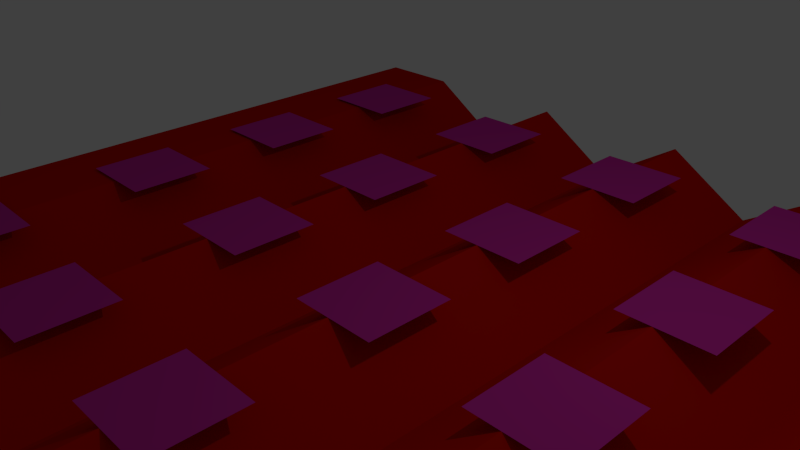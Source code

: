 # Source: farm.blend  (saved by Blender 2.77.0; exported with 4.5.12 LTS)
import bpy
from mathutils import Matrix  # noqa: F401  (used for matrix-valued properties, if any)

bpy.ops.wm.read_factory_settings(use_empty=True)
scene = bpy.context.scene
scene.name = 'Scene'

# ---- collections
col_collection_1 = bpy.data.collections.new('Collection 1'); scene.collection.children.link(col_collection_1)

# ---- materials (node trees are filled in below, after node groups)
mat_material_001 = bpy.data.materials.new('Material.001')
mat_material_001.alpha_threshold = 0.0
mat_material_001.use_transparent_shadow = False
mat_material_001.diffuse_color = (0.6038, 0.02758, 0.3558, 1.0)
mat_material_001.roughness = 0.5
mat_material_001.line_color = (0.0, 0.0, 0.0, 1.0)
mat_material_002 = bpy.data.materials.new('Material.002')
mat_material_002.alpha_threshold = 0.0
mat_material_002.use_transparent_shadow = False
mat_material_002.diffuse_color = (0.6038, 0.004992, 0.001561, 1.0)
mat_material_002.roughness = 0.5

# ---- material node trees

# ---- world
world_world = bpy.data.worlds.new('World'); scene.world = world_world
world_world.color = (0.05088, 0.05088, 0.05088)
world_world.use_sun_shadow = False
world_world.sun_shadow_jitter_overblur = 0.0
world_world.cycles.sampling_method = 'NONE'
world_world.cycles.sample_map_resolution = 256

# ---- cameras
cam_camera = bpy.data.cameras.new('Camera')
cam_camera.clip_end = 100.0
cam_camera.lens = 35.0
cam_camera.sensor_width = 32.0
cam_camera.sensor_height = 18.0
cam_camera.ortho_scale = 7.314
cam_camera.dof.focus_distance = 0.0
cam_camera.dof.aperture_fstop = 128.0

# ---- lights
light_lamp = bpy.data.lights.new('Lamp', 'POINT')
light_lamp.transmission_factor = 0.0
light_lamp.cutoff_distance = 30.0
light_lamp.energy = 100.0
light_lamp.shadow_buffer_clip_start = 1.001
light_lamp.shadow_soft_size = 0.1
light_lamp.shadow_maximum_resolution = 0.006
light_lamp.use_absolute_resolution = True
light_lamp.cycles.use_multiple_importance_sampling = False

# ---- meshes
me_plane_001 = bpy.data.meshes.new('Plane.001')
me_plane_001.from_pydata([(-1.0, -1.0, 0.0), (1.0, -1.0, 0.0), (-1.0, 1.0, 0.0), (1.0, 1.0, 0.0)], [], [(0, 1, 3, 2)])
me_plane_001.materials.append(mat_material_001)
me_plane_001.use_remesh_preserve_volume = False
me_plane_001.use_remesh_preserve_attributes = False
me_plane_001.use_mirror_vertex_groups = False
me_plane_001.update()
me_plane = bpy.data.meshes.new('Plane')
me_plane.from_pydata([(-1.0, -1.0, 0.0), (1.0, -1.0, 0.0), (-1.0, 1.0, 0.0), (1.0, 1.0, 0.0), (-0.7611, -1.0, 0.0), (-0.5389, -1.0, -0.0509), (-0.3167, -1.0, 0.0), (-0.09444, -1.0, -0.0509), (0.1278, -1.0, 0.0), (0.35, -1.0, -0.0509), (0.5722, -1.0, 0.0), (0.7944, -1.0, -0.0509), (0.7944, 1.0, -0.0509), (0.5722, 1.0, 0.0), (0.35, 1.0, -0.0509), (0.1278, 1.0, 0.0), (-0.09444, 1.0, -0.0509), (-0.3167, 1.0, 0.0), (-0.5389, 1.0, -0.0509), (-0.7611, 1.0, 0.0)], [], [(11, 1, 3, 12), (0, 4, 19, 2), (4, 5, 18, 19), (5, 6, 17, 18), (6, 7, 16, 17), (7, 8, 15, 16), (8, 9, 14, 15), (9, 10, 13, 14), (10, 11, 12, 13)])
me_plane.materials.append(mat_material_002)
me_plane.use_remesh_preserve_volume = False
me_plane.use_remesh_preserve_attributes = False
me_plane.use_mirror_vertex_groups = False
me_plane.update()
me_plane_002 = bpy.data.meshes.new('Plane.002')
me_plane_002.from_pydata([(-1.0, -1.0, 0.0), (1.0, -1.0, 0.0), (-1.0, 1.0, 0.0), (1.0, 1.0, 0.0)], [], [(0, 1, 3, 2)])
me_plane_002.materials.append(mat_material_001)
me_plane_002.use_remesh_preserve_volume = False
me_plane_002.use_remesh_preserve_attributes = False
me_plane_002.use_mirror_vertex_groups = False
me_plane_002.update()
me_plane_003 = bpy.data.meshes.new('Plane.003')
me_plane_003.from_pydata([(-1.0, -1.0, 0.0), (1.0, -1.0, 0.0), (-1.0, 1.0, 0.0), (1.0, 1.0, 0.0)], [], [(0, 1, 3, 2)])
me_plane_003.materials.append(mat_material_001)
me_plane_003.use_remesh_preserve_volume = False
me_plane_003.use_remesh_preserve_attributes = False
me_plane_003.use_mirror_vertex_groups = False
me_plane_003.update()
me_plane_004 = bpy.data.meshes.new('Plane.004')
me_plane_004.from_pydata([(-1.0, -1.0, 0.0), (1.0, -1.0, 0.0), (-1.0, 1.0, 0.0), (1.0, 1.0, 0.0)], [], [(0, 1, 3, 2)])
me_plane_004.materials.append(mat_material_001)
me_plane_004.use_remesh_preserve_volume = False
me_plane_004.use_remesh_preserve_attributes = False
me_plane_004.use_mirror_vertex_groups = False
me_plane_004.update()
me_plane_005 = bpy.data.meshes.new('Plane.005')
me_plane_005.from_pydata([(-1.0, -1.0, 0.0), (1.0, -1.0, 0.0), (-1.0, 1.0, 0.0), (1.0, 1.0, 0.0)], [], [(0, 1, 3, 2)])
me_plane_005.materials.append(mat_material_001)
me_plane_005.use_remesh_preserve_volume = False
me_plane_005.use_remesh_preserve_attributes = False
me_plane_005.use_mirror_vertex_groups = False
me_plane_005.update()
me_plane_006 = bpy.data.meshes.new('Plane.006')
me_plane_006.from_pydata([(-1.0, -1.0, 0.0), (1.0, -1.0, 0.0), (-1.0, 1.0, 0.0), (1.0, 1.0, 0.0)], [], [(0, 1, 3, 2)])
me_plane_006.materials.append(mat_material_001)
me_plane_006.use_remesh_preserve_volume = False
me_plane_006.use_remesh_preserve_attributes = False
me_plane_006.use_mirror_vertex_groups = False
me_plane_006.update()
me_plane_007 = bpy.data.meshes.new('Plane.007')
me_plane_007.from_pydata([(-1.0, -1.0, 0.0), (1.0, -1.0, 0.0), (-1.0, 1.0, 0.0), (1.0, 1.0, 0.0)], [], [(0, 1, 3, 2)])
me_plane_007.materials.append(mat_material_001)
me_plane_007.use_remesh_preserve_volume = False
me_plane_007.use_remesh_preserve_attributes = False
me_plane_007.use_mirror_vertex_groups = False
me_plane_007.update()
me_plane_008 = bpy.data.meshes.new('Plane.008')
me_plane_008.from_pydata([(-1.0, -1.0, 0.0), (1.0, -1.0, 0.0), (-1.0, 1.0, 0.0), (1.0, 1.0, 0.0)], [], [(0, 1, 3, 2)])
me_plane_008.materials.append(mat_material_001)
me_plane_008.use_remesh_preserve_volume = False
me_plane_008.use_remesh_preserve_attributes = False
me_plane_008.use_mirror_vertex_groups = False
me_plane_008.update()
me_plane_009 = bpy.data.meshes.new('Plane.009')
me_plane_009.from_pydata([(-1.0, -1.0, 0.0), (1.0, -1.0, 0.0), (-1.0, 1.0, 0.0), (1.0, 1.0, 0.0)], [], [(0, 1, 3, 2)])
me_plane_009.materials.append(mat_material_001)
me_plane_009.use_remesh_preserve_volume = False
me_plane_009.use_remesh_preserve_attributes = False
me_plane_009.use_mirror_vertex_groups = False
me_plane_009.update()
me_plane_010 = bpy.data.meshes.new('Plane.010')
me_plane_010.from_pydata([(-1.0, -1.0, 0.0), (1.0, -1.0, 0.0), (-1.0, 1.0, 0.0), (1.0, 1.0, 0.0)], [], [(0, 1, 3, 2)])
me_plane_010.materials.append(mat_material_001)
me_plane_010.use_remesh_preserve_volume = False
me_plane_010.use_remesh_preserve_attributes = False
me_plane_010.use_mirror_vertex_groups = False
me_plane_010.update()
me_plane_011 = bpy.data.meshes.new('Plane.011')
me_plane_011.from_pydata([(-1.0, -1.0, 0.0), (1.0, -1.0, 0.0), (-1.0, 1.0, 0.0), (1.0, 1.0, 0.0)], [], [(0, 1, 3, 2)])
me_plane_011.materials.append(mat_material_001)
me_plane_011.use_remesh_preserve_volume = False
me_plane_011.use_remesh_preserve_attributes = False
me_plane_011.use_mirror_vertex_groups = False
me_plane_011.update()
me_plane_012 = bpy.data.meshes.new('Plane.012')
me_plane_012.from_pydata([(-1.0, -1.0, 0.0), (1.0, -1.0, 0.0), (-1.0, 1.0, 0.0), (1.0, 1.0, 0.0)], [], [(0, 1, 3, 2)])
me_plane_012.materials.append(mat_material_001)
me_plane_012.use_remesh_preserve_volume = False
me_plane_012.use_remesh_preserve_attributes = False
me_plane_012.use_mirror_vertex_groups = False
me_plane_012.update()
me_plane_013 = bpy.data.meshes.new('Plane.013')
me_plane_013.from_pydata([(-1.0, -1.0, 0.0), (1.0, -1.0, 0.0), (-1.0, 1.0, 0.0), (1.0, 1.0, 0.0)], [], [(0, 1, 3, 2)])
me_plane_013.materials.append(mat_material_001)
me_plane_013.use_remesh_preserve_volume = False
me_plane_013.use_remesh_preserve_attributes = False
me_plane_013.use_mirror_vertex_groups = False
me_plane_013.update()
me_plane_014 = bpy.data.meshes.new('Plane.014')
me_plane_014.from_pydata([(-1.0, -1.0, 0.0), (1.0, -1.0, 0.0), (-1.0, 1.0, 0.0), (1.0, 1.0, 0.0)], [], [(0, 1, 3, 2)])
me_plane_014.materials.append(mat_material_001)
me_plane_014.use_remesh_preserve_volume = False
me_plane_014.use_remesh_preserve_attributes = False
me_plane_014.use_mirror_vertex_groups = False
me_plane_014.update()
me_plane_015 = bpy.data.meshes.new('Plane.015')
me_plane_015.from_pydata([(-1.0, -1.0, 0.0), (1.0, -1.0, 0.0), (-1.0, 1.0, 0.0), (1.0, 1.0, 0.0)], [], [(0, 1, 3, 2)])
me_plane_015.materials.append(mat_material_001)
me_plane_015.use_remesh_preserve_volume = False
me_plane_015.use_remesh_preserve_attributes = False
me_plane_015.use_mirror_vertex_groups = False
me_plane_015.update()
me_plane_016 = bpy.data.meshes.new('Plane.016')
me_plane_016.from_pydata([(-1.0, -1.0, 0.0), (1.0, -1.0, 0.0), (-1.0, 1.0, 0.0), (1.0, 1.0, 0.0)], [], [(0, 1, 3, 2)])
me_plane_016.materials.append(mat_material_001)
me_plane_016.use_remesh_preserve_volume = False
me_plane_016.use_remesh_preserve_attributes = False
me_plane_016.use_mirror_vertex_groups = False
me_plane_016.update()

# ---- objects
ob_plane_001 = bpy.data.objects.new('Plane.001', me_plane_001)
ob_plane = bpy.data.objects.new('Plane', me_plane)
ob_lamp = bpy.data.objects.new('Lamp', light_lamp)
ob_camera = bpy.data.objects.new('Camera', cam_camera)
ob_plane_002 = bpy.data.objects.new('Plane.002', me_plane_002)
ob_plane_003 = bpy.data.objects.new('Plane.003', me_plane_003)
ob_plane_004 = bpy.data.objects.new('Plane.004', me_plane_004)
ob_plane_005 = bpy.data.objects.new('Plane.005', me_plane_005)
ob_plane_006 = bpy.data.objects.new('Plane.006', me_plane_006)
ob_plane_007 = bpy.data.objects.new('Plane.007', me_plane_007)
ob_plane_008 = bpy.data.objects.new('Plane.008', me_plane_008)
ob_plane_009 = bpy.data.objects.new('Plane.009', me_plane_009)
ob_plane_010 = bpy.data.objects.new('Plane.010', me_plane_010)
ob_plane_011 = bpy.data.objects.new('Plane.011', me_plane_011)
ob_plane_012 = bpy.data.objects.new('Plane.012', me_plane_012)
ob_plane_013 = bpy.data.objects.new('Plane.013', me_plane_013)
ob_plane_014 = bpy.data.objects.new('Plane.014', me_plane_014)
ob_plane_015 = bpy.data.objects.new('Plane.015', me_plane_015)
ob_plane_016 = bpy.data.objects.new('Plane.016', me_plane_016)

# ---- transforms, parenting, visibility, modifiers, constraints
ob_plane_001.location = (-4.507, 4.293, 0.03919)
ob_plane_001.scale = (0.6414, 0.6414, 0.6414)
ob_plane_001.lineart.crease_threshold = 0.0
ob_plane.location = (0.0, 0.0, 0.0)
ob_plane.scale = (5.972, 5.972, 16.62)
ob_plane.lineart.crease_threshold = 0.0
ob_lamp.location = (4.076, 1.005, 5.904)
ob_lamp.rotation_euler = (0.6503, 0.05522, 1.866)
ob_lamp.lock_rotations_4d = False
ob_lamp.empty_display_type = 'ARROWS'
ob_lamp.color = (0.0, 0.0, 0.0, 0.0)
ob_lamp.lineart.crease_threshold = 0.0
ob_camera.location = (7.481, -6.508, 5.344)
ob_camera.rotation_euler = (1.109, 0.01082, 0.8149)
ob_camera.lock_rotations_4d = False
ob_camera.empty_display_type = 'ARROWS'
ob_camera.color = (0.0, 0.0, 0.0, 0.0)
ob_camera.display_type = 'WIRE'
ob_camera.lineart.crease_threshold = 0.0
ob_plane_002.location = (-4.507, 1.868, 0.03919)
ob_plane_002.scale = (0.6414, 0.6414, 0.6414)
ob_plane_002.lineart.crease_threshold = 0.0
ob_plane_003.location = (-4.507, -0.6441, 0.03919)
ob_plane_003.scale = (0.6414, 0.6414, 0.6414)
ob_plane_003.lineart.crease_threshold = 0.0
ob_plane_004.location = (-4.507, -3.507, 0.03919)
ob_plane_004.scale = (0.6414, 0.6414, 0.6414)
ob_plane_004.lineart.crease_threshold = 0.0
ob_plane_005.location = (-1.864, -3.507, 0.0)
ob_plane_005.scale = (0.6414, 0.6414, 0.6414)
ob_plane_005.lineart.crease_threshold = 0.0
ob_plane_006.location = (-1.864, -0.6589, 0.0)
ob_plane_006.scale = (0.6414, 0.6414, 0.6414)
ob_plane_006.lineart.crease_threshold = 0.0
ob_plane_007.location = (-1.864, 1.757, 0.0)
ob_plane_007.scale = (0.6414, 0.6414, 0.6414)
ob_plane_007.lineart.crease_threshold = 0.0
ob_plane_008.location = (-1.864, 4.319, 0.0)
ob_plane_008.scale = (0.6414, 0.6414, 0.6414)
ob_plane_008.lineart.crease_threshold = 0.0
ob_plane_009.location = (0.8247, 4.319, 0.0)
ob_plane_009.scale = (0.6414, 0.6414, 0.6414)
ob_plane_009.lineart.crease_threshold = 0.0
ob_plane_010.location = (0.8247, 1.769, 0.0)
ob_plane_010.scale = (0.6414, 0.6414, 0.6414)
ob_plane_010.lineart.crease_threshold = 0.0
ob_plane_011.location = (0.8247, -0.7383, 0.0)
ob_plane_011.scale = (0.6414, 0.6414, 0.6414)
ob_plane_011.lineart.crease_threshold = 0.0
ob_plane_012.location = (0.8247, -3.499, 0.0)
ob_plane_012.scale = (0.6414, 0.6414, 0.6414)
ob_plane_012.lineart.crease_threshold = 0.0
ob_plane_013.location = (3.551, -3.499, 0.0)
ob_plane_013.scale = (0.6414, 0.6414, 0.6414)
ob_plane_013.lineart.crease_threshold = 0.0
ob_plane_014.location = (3.551, -0.8209, 0.0)
ob_plane_014.scale = (0.6414, 0.6414, 0.6414)
ob_plane_014.lineart.crease_threshold = 0.0
ob_plane_015.location = (3.551, 1.714, 0.0)
ob_plane_015.scale = (0.6414, 0.6414, 0.6414)
ob_plane_015.lineart.crease_threshold = 0.0
ob_plane_016.location = (3.551, 4.38, 0.0)
ob_plane_016.scale = (0.6414, 0.6414, 0.6414)
ob_plane_016.lineart.crease_threshold = 0.0

# ---- collection membership
col_collection_1.objects.link(ob_plane_001)
col_collection_1.objects.link(ob_plane)
col_collection_1.objects.link(ob_lamp)
col_collection_1.objects.link(ob_camera)
col_collection_1.objects.link(ob_plane_002)
col_collection_1.objects.link(ob_plane_003)
col_collection_1.objects.link(ob_plane_004)
col_collection_1.objects.link(ob_plane_005)
col_collection_1.objects.link(ob_plane_006)
col_collection_1.objects.link(ob_plane_007)
col_collection_1.objects.link(ob_plane_008)
col_collection_1.objects.link(ob_plane_009)
col_collection_1.objects.link(ob_plane_010)
col_collection_1.objects.link(ob_plane_011)
col_collection_1.objects.link(ob_plane_012)
col_collection_1.objects.link(ob_plane_013)
col_collection_1.objects.link(ob_plane_014)
col_collection_1.objects.link(ob_plane_015)
col_collection_1.objects.link(ob_plane_016)

# ---- scene / render settings (as saved in the file)
scene.camera = ob_camera
scene.frame_start = 1; scene.frame_end = 250; scene.frame_set(1)
scene.render.engine = 'BLENDER_EEVEE_NEXT'
scene.render.resolution_percentage = 50
scene.render.dither_intensity = 0.0
scene.cycles.use_denoising = False
scene.cycles.samples = 10
scene.cycles.sampling_pattern = 'TABULATED_SOBOL'
scene.cycles.light_sampling_threshold = 0.0
scene.cycles.use_adaptive_sampling = False
scene.cycles.use_light_tree = False
scene.cycles.blur_glossy = 0.0
scene.cycles.pixel_filter_type = 'GAUSSIAN'
scene.cycles.sample_clamp_indirect = 0.0
scene.view_settings.view_transform = 'Standard'
bpy.context.view_layer.update()
